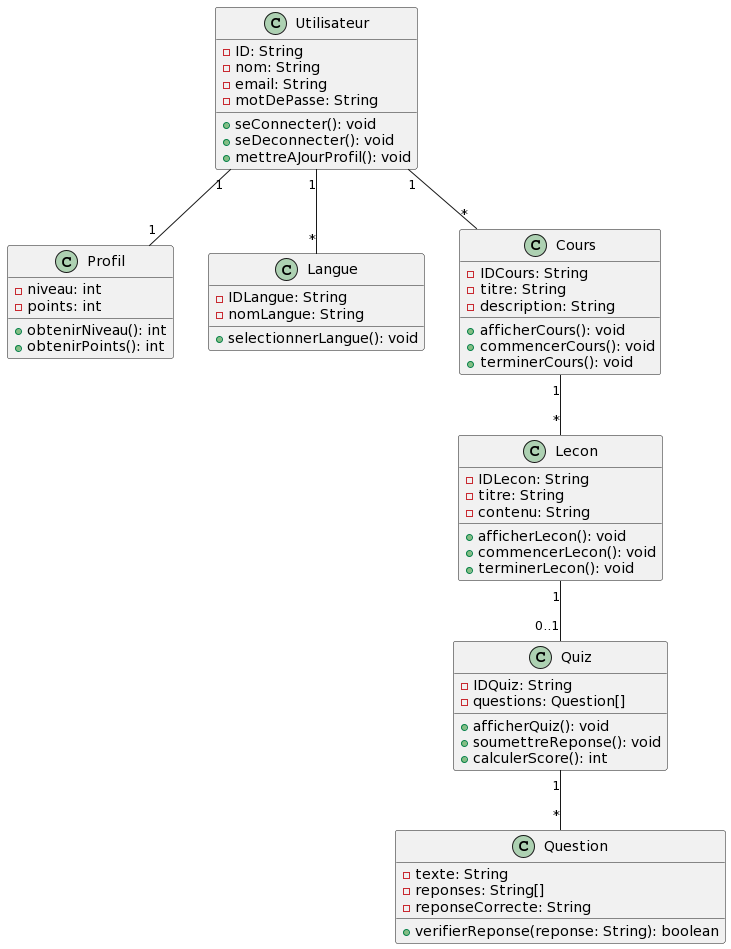

The diagram above was rendered by PlantUML. Its source (embedded in the PNG):
@startuml
class Utilisateur {
    - ID: String
    - nom: String
    - email: String
    - motDePasse: String
    + seConnecter(): void
    + seDeconnecter(): void
    + mettreAJourProfil(): void
}

class Profil {
    - niveau: int
    - points: int
    + obtenirNiveau(): int
    + obtenirPoints(): int
}

class Langue {
    - IDLangue: String
    - nomLangue: String
    + selectionnerLangue(): void
}

class Cours {
    - IDCours: String
    - titre: String
    - description: String
    + afficherCours(): void
    + commencerCours(): void
    + terminerCours(): void
}

class Lecon {
    - IDLecon: String
    - titre: String
    - contenu: String
    + afficherLecon(): void
    + commencerLecon(): void
    + terminerLecon(): void
}

class Quiz {
    - IDQuiz: String
    - questions: Question[]
    + afficherQuiz(): void
    + soumettreReponse(): void
    + calculerScore(): int
}

class Question {
    - texte: String
    - reponses: String[]
    - reponseCorrecte: String
    + verifierReponse(reponse: String): boolean
}

Utilisateur "1" -- "1" Profil
Utilisateur "1" -- "*" Langue
Utilisateur "1" -- "*" Cours
Cours "1" -- "*" Lecon
Lecon "1" -- "0..1" Quiz
Quiz "1" -- "*" Question
@enduml